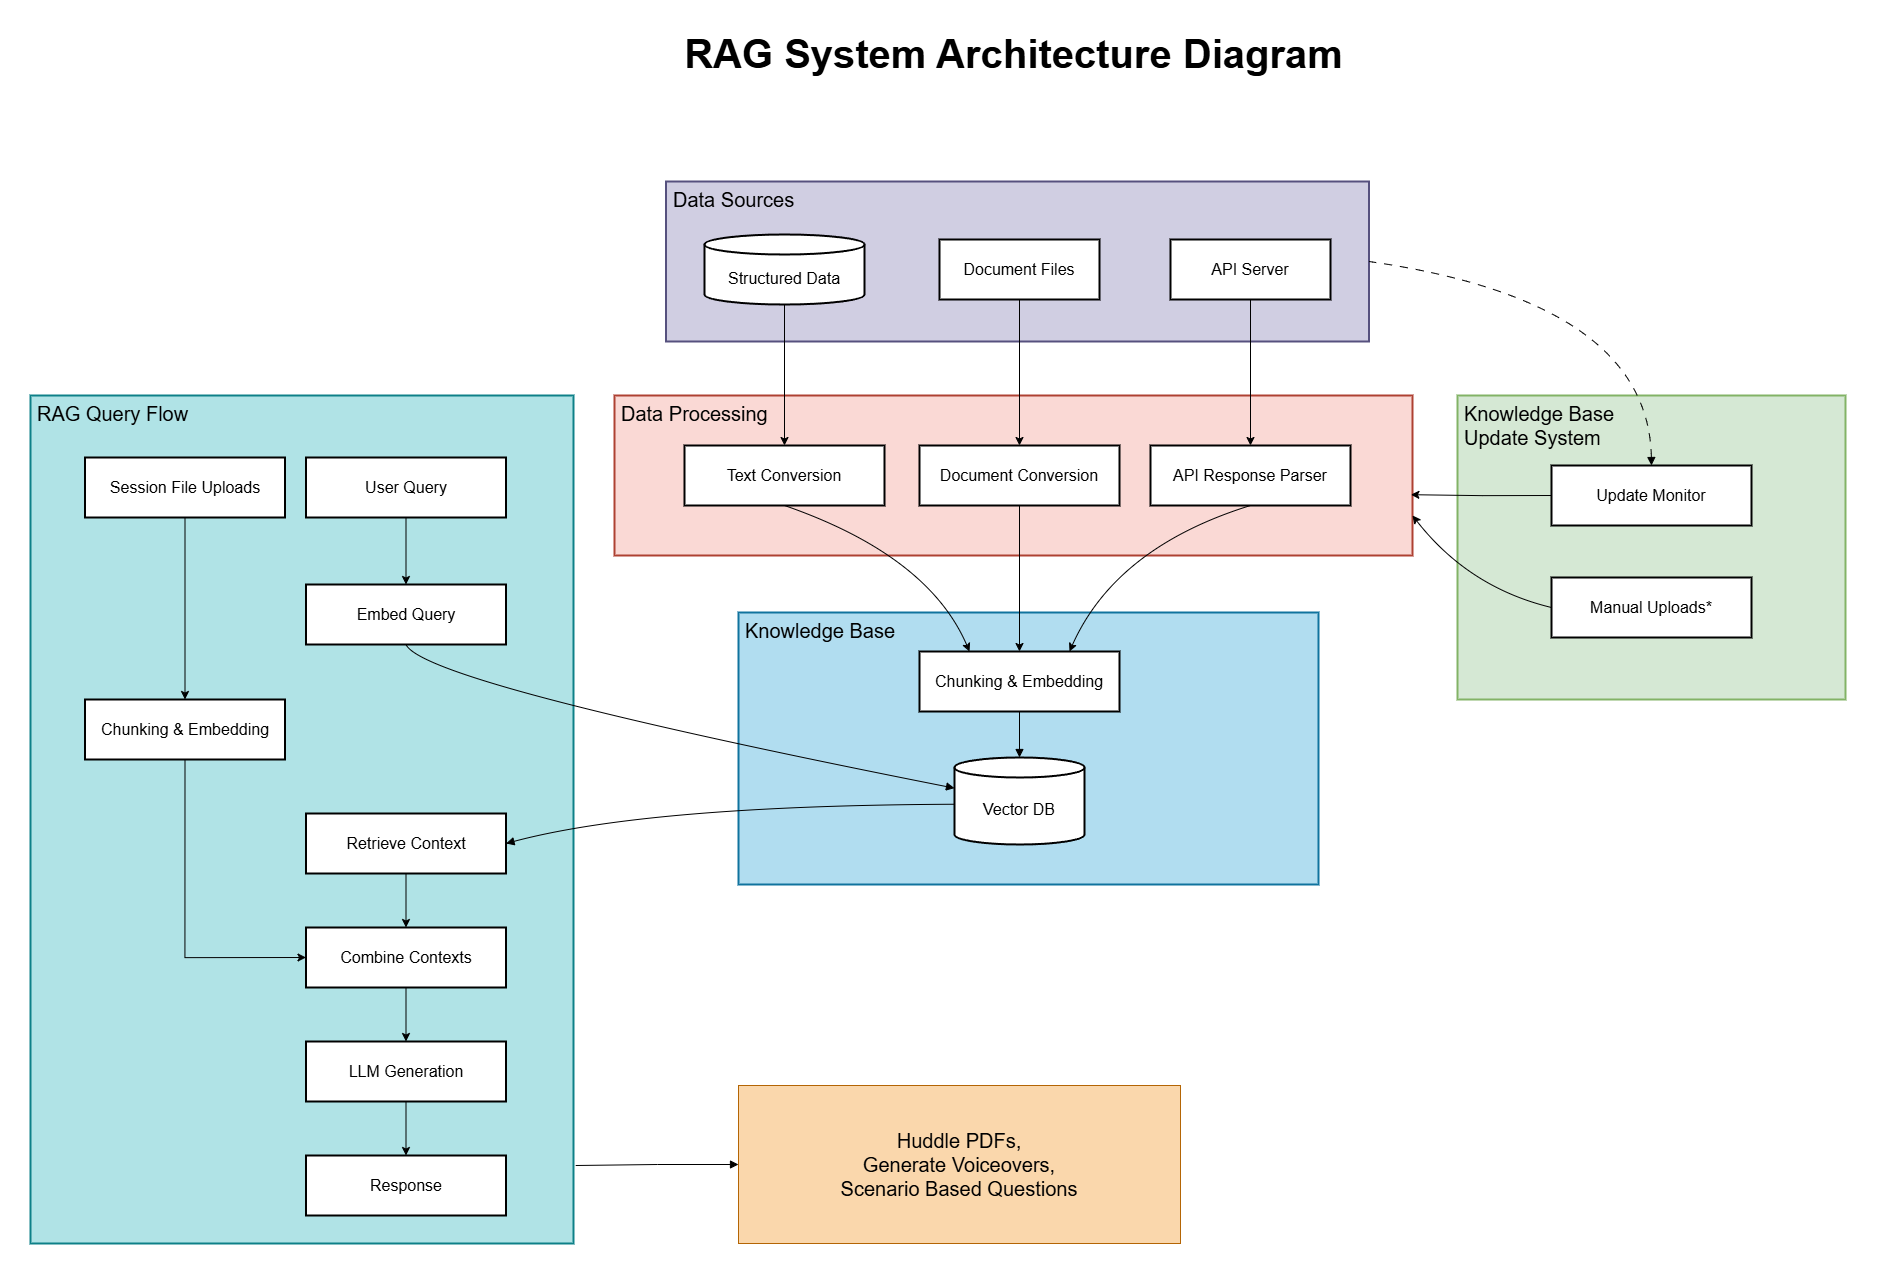

The diagram above was exported from draw.io. Its source (the exported page's mxGraphModel, read from the mxfile embedded in the PNG):
<mxGraphModel dx="4003" dy="2177" grid="0" gridSize="10" guides="1" tooltips="1" connect="1" arrows="1" fold="1" page="0" pageScale="1" pageWidth="850" pageHeight="1100" math="0" shadow="0">
  <root>
    <mxCell id="0" />
    <mxCell id="1" parent="0" />
    <mxCell id="R68bBFURvx8EvALjBl22-42" style="rounded=0;orthogonalLoop=1;jettySize=auto;html=1;exitX=0;exitY=0.5;exitDx=0;exitDy=0;entryX=1;entryY=0.75;entryDx=0;entryDy=0;curved=1;movable=0;resizable=0;rotatable=0;deletable=0;editable=0;locked=1;connectable=0;" parent="1" edge="1">
      <mxGeometry relative="1" as="geometry">
        <Array as="points">
          <mxPoint x="1380" y="356" />
        </Array>
        <mxPoint x="1324" y="284" as="targetPoint" />
      </mxGeometry>
    </mxCell>
    <mxCell id="yMh5-L5CDi5kikLP6mzc-1" value="RAG Query Flow" style="whiteSpace=wrap;strokeWidth=2;verticalAlign=top;align=left;fontSize=20;spacingLeft=5;fillColor=#b0e3e6;strokeColor=#0e8088;movable=0;resizable=0;rotatable=0;deletable=0;editable=0;locked=1;connectable=0;" parent="1" vertex="1">
      <mxGeometry x="-58" y="164" width="543" height="848" as="geometry" />
    </mxCell>
    <mxCell id="yMh5-L5CDi5kikLP6mzc-2" value="Knowledge Base" style="whiteSpace=wrap;strokeWidth=2;verticalAlign=top;align=left;fontSize=20;spacingLeft=5;fillColor=#b1ddf0;strokeColor=#10739e;movable=0;resizable=0;rotatable=0;deletable=0;editable=0;locked=1;connectable=0;" parent="1" vertex="1">
      <mxGeometry x="650" y="381" width="580" height="272" as="geometry" />
    </mxCell>
    <mxCell id="yMh5-L5CDi5kikLP6mzc-3" value="Data Processing" style="whiteSpace=wrap;strokeWidth=2;verticalAlign=top;align=left;fontSize=20;spacingLeft=5;fillColor=#fad9d5;strokeColor=#ae4132;movable=0;resizable=0;rotatable=0;deletable=0;editable=0;locked=1;connectable=0;" parent="1" vertex="1">
      <mxGeometry x="526" y="164" width="798" height="160" as="geometry" />
    </mxCell>
    <mxCell id="yMh5-L5CDi5kikLP6mzc-4" value="Data Sources" style="whiteSpace=wrap;strokeWidth=2;verticalAlign=top;align=left;fontSize=20;spacingLeft=5;fillColor=#d0cee2;strokeColor=#56517e;movable=0;resizable=0;rotatable=0;deletable=0;editable=0;locked=1;connectable=0;" parent="1" vertex="1">
      <mxGeometry x="577.5" y="-50" width="703" height="160" as="geometry" />
    </mxCell>
    <mxCell id="yMh5-L5CDi5kikLP6mzc-5" style="edgeStyle=orthogonalEdgeStyle;rounded=0;orthogonalLoop=1;jettySize=auto;html=1;exitX=0.5;exitY=1;exitDx=0;exitDy=0;exitPerimeter=0;entryX=0.5;entryY=0;entryDx=0;entryDy=0;movable=0;resizable=0;rotatable=0;deletable=0;editable=0;locked=1;connectable=0;" parent="1" source="yMh5-L5CDi5kikLP6mzc-6" target="yMh5-L5CDi5kikLP6mzc-12" edge="1">
      <mxGeometry relative="1" as="geometry" />
    </mxCell>
    <mxCell id="yMh5-L5CDi5kikLP6mzc-6" value="Structured Data" style="shape=cylinder3;boundedLbl=1;backgroundOutline=1;size=10;strokeWidth=2;whiteSpace=wrap;fontSize=16;movable=0;resizable=0;rotatable=0;deletable=0;editable=0;locked=1;connectable=0;" parent="1" vertex="1">
      <mxGeometry x="616" y="3" width="160" height="70" as="geometry" />
    </mxCell>
    <mxCell id="yMh5-L5CDi5kikLP6mzc-7" style="edgeStyle=orthogonalEdgeStyle;rounded=0;orthogonalLoop=1;jettySize=auto;html=1;exitX=0.5;exitY=1;exitDx=0;exitDy=0;entryX=0.5;entryY=0;entryDx=0;entryDy=0;movable=0;resizable=0;rotatable=0;deletable=0;editable=0;locked=1;connectable=0;" parent="1" source="yMh5-L5CDi5kikLP6mzc-8" target="yMh5-L5CDi5kikLP6mzc-14" edge="1">
      <mxGeometry relative="1" as="geometry" />
    </mxCell>
    <mxCell id="yMh5-L5CDi5kikLP6mzc-8" value="Document Files" style="whiteSpace=wrap;strokeWidth=2;fontSize=16;movable=0;resizable=0;rotatable=0;deletable=0;editable=0;locked=1;connectable=0;" parent="1" vertex="1">
      <mxGeometry x="851" y="8" width="160" height="60" as="geometry" />
    </mxCell>
    <mxCell id="yMh5-L5CDi5kikLP6mzc-9" style="edgeStyle=orthogonalEdgeStyle;rounded=0;orthogonalLoop=1;jettySize=auto;html=1;exitX=0.5;exitY=1;exitDx=0;exitDy=0;movable=0;resizable=0;rotatable=0;deletable=0;editable=0;locked=1;connectable=0;" parent="1" source="yMh5-L5CDi5kikLP6mzc-10" target="yMh5-L5CDi5kikLP6mzc-16" edge="1">
      <mxGeometry relative="1" as="geometry" />
    </mxCell>
    <mxCell id="yMh5-L5CDi5kikLP6mzc-10" value="API Server" style="whiteSpace=wrap;strokeWidth=2;fontSize=16;movable=0;resizable=0;rotatable=0;deletable=0;editable=0;locked=1;connectable=0;" parent="1" vertex="1">
      <mxGeometry x="1082" y="8" width="160" height="60" as="geometry" />
    </mxCell>
    <mxCell id="yMh5-L5CDi5kikLP6mzc-11" style="rounded=0;orthogonalLoop=1;jettySize=auto;html=1;exitX=0.5;exitY=1;exitDx=0;exitDy=0;entryX=0.25;entryY=0;entryDx=0;entryDy=0;curved=1;movable=0;resizable=0;rotatable=0;deletable=0;editable=0;locked=1;connectable=0;" parent="1" source="yMh5-L5CDi5kikLP6mzc-12" target="yMh5-L5CDi5kikLP6mzc-17" edge="1">
      <mxGeometry relative="1" as="geometry">
        <Array as="points">
          <mxPoint x="840" y="324" />
        </Array>
      </mxGeometry>
    </mxCell>
    <mxCell id="yMh5-L5CDi5kikLP6mzc-12" value="Text Conversion" style="whiteSpace=wrap;strokeWidth=2;fontSize=16;movable=0;resizable=0;rotatable=0;deletable=0;editable=0;locked=1;connectable=0;" parent="1" vertex="1">
      <mxGeometry x="596" y="214" width="200" height="60" as="geometry" />
    </mxCell>
    <mxCell id="yMh5-L5CDi5kikLP6mzc-13" style="edgeStyle=orthogonalEdgeStyle;rounded=0;orthogonalLoop=1;jettySize=auto;html=1;exitX=0.5;exitY=1;exitDx=0;exitDy=0;movable=0;resizable=0;rotatable=0;deletable=0;editable=0;locked=1;connectable=0;" parent="1" source="yMh5-L5CDi5kikLP6mzc-14" target="yMh5-L5CDi5kikLP6mzc-17" edge="1">
      <mxGeometry relative="1" as="geometry" />
    </mxCell>
    <mxCell id="yMh5-L5CDi5kikLP6mzc-14" value="Document Conversion" style="whiteSpace=wrap;strokeWidth=2;fontSize=16;movable=0;resizable=0;rotatable=0;deletable=0;editable=0;locked=1;connectable=0;" parent="1" vertex="1">
      <mxGeometry x="831" y="214" width="200" height="60" as="geometry" />
    </mxCell>
    <mxCell id="yMh5-L5CDi5kikLP6mzc-15" style="rounded=0;orthogonalLoop=1;jettySize=auto;html=1;exitX=0.5;exitY=1;exitDx=0;exitDy=0;entryX=0.75;entryY=0;entryDx=0;entryDy=0;curved=1;movable=0;resizable=0;rotatable=0;deletable=0;editable=0;locked=1;connectable=0;" parent="1" source="yMh5-L5CDi5kikLP6mzc-16" target="yMh5-L5CDi5kikLP6mzc-17" edge="1">
      <mxGeometry relative="1" as="geometry">
        <Array as="points">
          <mxPoint x="1027" y="316" />
        </Array>
      </mxGeometry>
    </mxCell>
    <mxCell id="yMh5-L5CDi5kikLP6mzc-16" value="API Response Parser" style="whiteSpace=wrap;strokeWidth=2;fontSize=16;movable=0;resizable=0;rotatable=0;deletable=0;editable=0;locked=1;connectable=0;" parent="1" vertex="1">
      <mxGeometry x="1062" y="214" width="200" height="60" as="geometry" />
    </mxCell>
    <mxCell id="yMh5-L5CDi5kikLP6mzc-17" value="Chunking &amp; Embedding" style="whiteSpace=wrap;strokeWidth=2;fontSize=16;movable=0;resizable=0;rotatable=0;deletable=0;editable=0;locked=1;connectable=0;" parent="1" vertex="1">
      <mxGeometry x="831" y="420" width="200" height="60" as="geometry" />
    </mxCell>
    <mxCell id="yMh5-L5CDi5kikLP6mzc-18" value="Vector DB" style="shape=cylinder3;boundedLbl=1;backgroundOutline=1;size=10;strokeWidth=2;whiteSpace=wrap;fontSize=16;movable=0;resizable=0;rotatable=0;deletable=0;editable=0;locked=1;connectable=0;" parent="1" vertex="1">
      <mxGeometry x="866" y="526" width="130" height="87" as="geometry" />
    </mxCell>
    <mxCell id="yMh5-L5CDi5kikLP6mzc-19" style="edgeStyle=orthogonalEdgeStyle;rounded=0;orthogonalLoop=1;jettySize=auto;html=1;exitX=0.5;exitY=1;exitDx=0;exitDy=0;entryX=0.5;entryY=0;entryDx=0;entryDy=0;movable=0;resizable=0;rotatable=0;deletable=0;editable=0;locked=1;connectable=0;" parent="1" source="yMh5-L5CDi5kikLP6mzc-20" target="yMh5-L5CDi5kikLP6mzc-21" edge="1">
      <mxGeometry relative="1" as="geometry" />
    </mxCell>
    <mxCell id="yMh5-L5CDi5kikLP6mzc-20" value="User Query" style="whiteSpace=wrap;strokeWidth=2;fontSize=16;movable=0;resizable=0;rotatable=0;deletable=0;editable=0;locked=1;connectable=0;" parent="1" vertex="1">
      <mxGeometry x="217.5" y="226" width="200" height="60" as="geometry" />
    </mxCell>
    <mxCell id="yMh5-L5CDi5kikLP6mzc-21" value="Embed Query" style="whiteSpace=wrap;strokeWidth=2;fontSize=16;movable=0;resizable=0;rotatable=0;deletable=0;editable=0;locked=1;connectable=0;" parent="1" vertex="1">
      <mxGeometry x="217.5" y="353" width="200" height="60" as="geometry" />
    </mxCell>
    <mxCell id="yMh5-L5CDi5kikLP6mzc-22" style="edgeStyle=orthogonalEdgeStyle;rounded=0;orthogonalLoop=1;jettySize=auto;html=1;exitX=0.5;exitY=1;exitDx=0;exitDy=0;entryX=0.5;entryY=0;entryDx=0;entryDy=0;movable=0;resizable=0;rotatable=0;deletable=0;editable=0;locked=1;connectable=0;" parent="1" source="yMh5-L5CDi5kikLP6mzc-23" target="yMh5-L5CDi5kikLP6mzc-25" edge="1">
      <mxGeometry relative="1" as="geometry" />
    </mxCell>
    <mxCell id="yMh5-L5CDi5kikLP6mzc-23" value="Retrieve Context" style="whiteSpace=wrap;strokeWidth=2;fontSize=16;movable=0;resizable=0;rotatable=0;deletable=0;editable=0;locked=1;connectable=0;" parent="1" vertex="1">
      <mxGeometry x="217.5" y="582" width="200" height="60" as="geometry" />
    </mxCell>
    <mxCell id="yMh5-L5CDi5kikLP6mzc-24" style="edgeStyle=orthogonalEdgeStyle;rounded=0;orthogonalLoop=1;jettySize=auto;html=1;exitX=0.5;exitY=1;exitDx=0;exitDy=0;entryX=0.5;entryY=0;entryDx=0;entryDy=0;movable=0;resizable=0;rotatable=0;deletable=0;editable=0;locked=1;connectable=0;" parent="1" source="yMh5-L5CDi5kikLP6mzc-25" target="yMh5-L5CDi5kikLP6mzc-27" edge="1">
      <mxGeometry relative="1" as="geometry" />
    </mxCell>
    <mxCell id="yMh5-L5CDi5kikLP6mzc-25" value="Combine Contexts" style="whiteSpace=wrap;strokeWidth=2;fontSize=16;movable=0;resizable=0;rotatable=0;deletable=0;editable=0;locked=1;connectable=0;" parent="1" vertex="1">
      <mxGeometry x="217.5" y="696" width="200" height="60" as="geometry" />
    </mxCell>
    <mxCell id="yMh5-L5CDi5kikLP6mzc-26" style="edgeStyle=orthogonalEdgeStyle;rounded=0;orthogonalLoop=1;jettySize=auto;html=1;exitX=0.5;exitY=1;exitDx=0;exitDy=0;entryX=0.5;entryY=0;entryDx=0;entryDy=0;movable=0;resizable=0;rotatable=0;deletable=0;editable=0;locked=1;connectable=0;" parent="1" source="yMh5-L5CDi5kikLP6mzc-27" target="yMh5-L5CDi5kikLP6mzc-28" edge="1">
      <mxGeometry relative="1" as="geometry" />
    </mxCell>
    <mxCell id="yMh5-L5CDi5kikLP6mzc-27" value="LLM Generation" style="whiteSpace=wrap;strokeWidth=2;fontSize=16;movable=0;resizable=0;rotatable=0;deletable=0;editable=0;locked=1;connectable=0;" parent="1" vertex="1">
      <mxGeometry x="217.5" y="810" width="200" height="60" as="geometry" />
    </mxCell>
    <mxCell id="yMh5-L5CDi5kikLP6mzc-28" value="Response" style="whiteSpace=wrap;strokeWidth=2;fontSize=16;movable=0;resizable=0;rotatable=0;deletable=0;editable=0;locked=1;connectable=0;" parent="1" vertex="1">
      <mxGeometry x="217.5" y="924" width="200" height="60" as="geometry" />
    </mxCell>
    <mxCell id="yMh5-L5CDi5kikLP6mzc-29" value="" style="curved=1;startArrow=none;endArrow=block;exitX=0.5;exitY=1.01;entryX=0.5;entryY=0;rounded=0;fontSize=16;movable=0;resizable=0;rotatable=0;deletable=0;editable=0;locked=1;connectable=0;" parent="1" source="yMh5-L5CDi5kikLP6mzc-17" target="yMh5-L5CDi5kikLP6mzc-18" edge="1">
      <mxGeometry relative="1" as="geometry">
        <Array as="points" />
      </mxGeometry>
    </mxCell>
    <mxCell id="yMh5-L5CDi5kikLP6mzc-30" value="" style="curved=1;startArrow=none;endArrow=block;exitX=0.5;exitY=1.01;rounded=0;fontSize=16;movable=0;resizable=0;rotatable=0;deletable=0;editable=0;locked=1;connectable=0;" parent="1" source="yMh5-L5CDi5kikLP6mzc-21" target="yMh5-L5CDi5kikLP6mzc-18" edge="1">
      <mxGeometry relative="1" as="geometry">
        <Array as="points">
          <mxPoint x="336" y="452" />
        </Array>
      </mxGeometry>
    </mxCell>
    <mxCell id="yMh5-L5CDi5kikLP6mzc-31" style="rounded=0;orthogonalLoop=1;jettySize=auto;html=1;exitX=1;exitY=0.5;exitDx=0;exitDy=0;entryX=0;entryY=0;entryDx=0;entryDy=46.75;entryPerimeter=0;curved=1;fontSize=16;startArrow=block;startFill=1;endArrow=none;movable=0;resizable=0;rotatable=0;deletable=0;editable=0;locked=1;connectable=0;" parent="1" source="yMh5-L5CDi5kikLP6mzc-23" target="yMh5-L5CDi5kikLP6mzc-18" edge="1">
      <mxGeometry relative="1" as="geometry">
        <Array as="points">
          <mxPoint x="560" y="574" />
        </Array>
      </mxGeometry>
    </mxCell>
    <mxCell id="yMh5-L5CDi5kikLP6mzc-32" style="edgeStyle=orthogonalEdgeStyle;rounded=0;orthogonalLoop=1;jettySize=auto;html=1;exitX=0;exitY=0.5;exitDx=0;exitDy=0;endArrow=none;startFill=1;startArrow=block;movable=0;resizable=0;rotatable=0;deletable=0;editable=0;locked=1;connectable=0;" parent="1" source="yMh5-L5CDi5kikLP6mzc-33" edge="1">
      <mxGeometry relative="1" as="geometry">
        <mxPoint x="487.20001220703125" y="934" as="targetPoint" />
      </mxGeometry>
    </mxCell>
    <mxCell id="yMh5-L5CDi5kikLP6mzc-33" value="&lt;font style=&quot;font-size: 20px;&quot;&gt;Huddle PDFs,&lt;br&gt;Generate Voiceovers,&lt;br&gt;Scenario Based Questions&lt;/font&gt;" style="rounded=0;whiteSpace=wrap;html=1;fillColor=#fad7ac;strokeColor=#b46504;movable=1;resizable=1;rotatable=1;deletable=1;editable=1;locked=0;connectable=1;" parent="1" vertex="1">
      <mxGeometry x="650" y="854" width="442" height="158" as="geometry" />
    </mxCell>
    <mxCell id="yMh5-L5CDi5kikLP6mzc-34" style="edgeStyle=orthogonalEdgeStyle;rounded=0;orthogonalLoop=1;jettySize=auto;html=1;exitX=0.5;exitY=1;exitDx=0;exitDy=0;entryX=0.5;entryY=0;entryDx=0;entryDy=0;movable=0;resizable=0;rotatable=0;deletable=0;editable=0;locked=1;connectable=0;" parent="1" source="yMh5-L5CDi5kikLP6mzc-35" target="yMh5-L5CDi5kikLP6mzc-37" edge="1">
      <mxGeometry relative="1" as="geometry" />
    </mxCell>
    <mxCell id="yMh5-L5CDi5kikLP6mzc-35" value="Session File Uploads" style="whiteSpace=wrap;strokeWidth=2;fontSize=16;movable=0;resizable=0;rotatable=0;deletable=0;editable=0;locked=1;connectable=0;" parent="1" vertex="1">
      <mxGeometry x="-3.5" y="226" width="200" height="60" as="geometry" />
    </mxCell>
    <mxCell id="yMh5-L5CDi5kikLP6mzc-36" style="edgeStyle=orthogonalEdgeStyle;rounded=0;orthogonalLoop=1;jettySize=auto;html=1;exitX=0.5;exitY=1;exitDx=0;exitDy=0;entryX=0;entryY=0.5;entryDx=0;entryDy=0;movable=0;resizable=0;rotatable=0;deletable=0;editable=0;locked=1;connectable=0;" parent="1" source="yMh5-L5CDi5kikLP6mzc-37" target="yMh5-L5CDi5kikLP6mzc-25" edge="1">
      <mxGeometry relative="1" as="geometry" />
    </mxCell>
    <mxCell id="yMh5-L5CDi5kikLP6mzc-37" value="Chunking &amp; Embedding" style="whiteSpace=wrap;strokeWidth=2;fontSize=16;movable=0;resizable=0;rotatable=0;deletable=0;editable=0;locked=1;connectable=0;" parent="1" vertex="1">
      <mxGeometry x="-3.5" y="468" width="200" height="60" as="geometry" />
    </mxCell>
    <mxCell id="yMh5-L5CDi5kikLP6mzc-38" value="Knowledge Base &#10;Update System" style="whiteSpace=wrap;strokeWidth=2;fontSize=20;fillColor=#d5e8d4;strokeColor=#82b366;verticalAlign=top;align=left;spacingLeft=5;movable=0;resizable=0;rotatable=0;deletable=0;editable=0;locked=1;connectable=0;" parent="1" vertex="1">
      <mxGeometry x="1369" y="164" width="388" height="304" as="geometry" />
    </mxCell>
    <mxCell id="yMh5-L5CDi5kikLP6mzc-39" style="rounded=0;orthogonalLoop=1;jettySize=auto;html=1;exitX=0.5;exitY=0;exitDx=0;exitDy=0;entryX=1;entryY=0.5;entryDx=0;entryDy=0;dashed=1;dashPattern=8 8;startArrow=block;startFill=1;endArrow=none;curved=1;movable=0;resizable=0;rotatable=0;deletable=0;editable=0;locked=1;connectable=0;" parent="1" source="yMh5-L5CDi5kikLP6mzc-40" target="yMh5-L5CDi5kikLP6mzc-4" edge="1">
      <mxGeometry relative="1" as="geometry">
        <Array as="points">
          <mxPoint x="1560" y="70" />
        </Array>
      </mxGeometry>
    </mxCell>
    <mxCell id="yMh5-L5CDi5kikLP6mzc-40" value="Update Monitor" style="whiteSpace=wrap;strokeWidth=2;fontSize=16;movable=0;resizable=0;rotatable=0;deletable=0;editable=0;locked=1;connectable=0;" parent="1" vertex="1">
      <mxGeometry x="1463" y="234" width="200" height="60" as="geometry" />
    </mxCell>
    <mxCell id="yMh5-L5CDi5kikLP6mzc-41" style="edgeStyle=orthogonalEdgeStyle;rounded=0;orthogonalLoop=1;jettySize=auto;html=1;exitX=0;exitY=0.5;exitDx=0;exitDy=0;entryX=0.998;entryY=0.62;entryDx=0;entryDy=0;entryPerimeter=0;movable=0;resizable=0;rotatable=0;deletable=0;editable=0;locked=1;connectable=0;" parent="1" source="yMh5-L5CDi5kikLP6mzc-40" target="yMh5-L5CDi5kikLP6mzc-3" edge="1">
      <mxGeometry relative="1" as="geometry" />
    </mxCell>
    <mxCell id="yMh5-L5CDi5kikLP6mzc-42" style="rounded=0;orthogonalLoop=1;jettySize=auto;html=1;exitX=0;exitY=0.5;exitDx=0;exitDy=0;entryX=1;entryY=0.75;entryDx=0;entryDy=0;curved=1;movable=0;resizable=0;rotatable=0;deletable=0;editable=0;locked=1;connectable=0;" parent="1" source="yMh5-L5CDi5kikLP6mzc-43" target="yMh5-L5CDi5kikLP6mzc-3" edge="1">
      <mxGeometry relative="1" as="geometry">
        <Array as="points">
          <mxPoint x="1380" y="356" />
        </Array>
      </mxGeometry>
    </mxCell>
    <mxCell id="yMh5-L5CDi5kikLP6mzc-43" value="Manual Uploads*" style="whiteSpace=wrap;strokeWidth=2;fontSize=16;movable=0;resizable=0;rotatable=0;deletable=0;editable=0;locked=1;connectable=0;" parent="1" vertex="1">
      <mxGeometry x="1463" y="346" width="200" height="60" as="geometry" />
    </mxCell>
    <mxCell id="nwEulzeydAoDeAXwKLl9-1" value="&lt;font style=&quot;font-size: 40px;&quot;&gt;&lt;b&gt;RAG System Architecture Diagram&lt;/b&gt;&lt;/font&gt;" style="text;strokeColor=none;align=center;fillColor=none;html=1;verticalAlign=middle;whiteSpace=wrap;rounded=0;" vertex="1" parent="1">
      <mxGeometry x="568.5" y="-193" width="713" height="30" as="geometry" />
    </mxCell>
  </root>
</mxGraphModel>